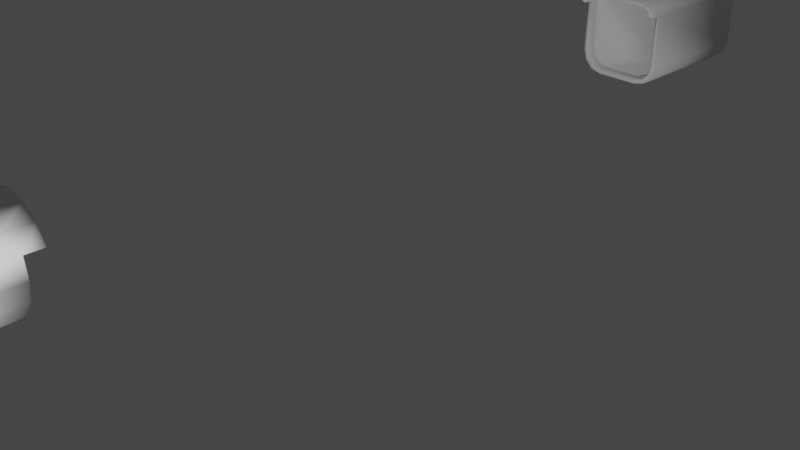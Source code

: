 # Source: CCTV.blend  (saved by Blender 3.5.10; exported with 4.5.12 LTS)
import bpy
from mathutils import Matrix  # noqa: F401  (used for matrix-valued properties, if any)

bpy.ops.wm.read_factory_settings(use_empty=True)
scene = bpy.context.scene
scene.name = 'Scene'

# ---- collections
col_collection = bpy.data.collections.new('Collection'); scene.collection.children.link(col_collection)

# ---- world
world_world = bpy.data.worlds.new('World'); scene.world = world_world
world_world.use_nodes = True; world_world.node_tree.nodes.clear()
_N = world_world.node_tree.nodes; _L = world_world.node_tree.links
n0 = _N.new('ShaderNodeOutputWorld'); n0.name = 'World Output'; n0.location = (300, 300)
n1 = _N.new('ShaderNodeBackground'); n1.name = 'Background'; n1.location = (10, 300)
n1.inputs[0].default_value = (0.05088, 0.05088, 0.05088, 1.0)
_L.new(n1.outputs[0], n0.inputs[0])
n0.is_active_output = True
world_world.color = (0.05088, 0.05088, 0.05088)
world_world.use_sun_shadow = False
world_world.sun_shadow_jitter_overblur = 0.0

# ---- cameras
cam_camera = bpy.data.cameras.new('Camera')
cam_camera.clip_end = 100.0
cam_camera.ortho_scale = 7.314

# ---- lights
light_light = bpy.data.lights.new('Light', 'POINT')
light_light.transmission_factor = 0.0
light_light.energy = 1381.0
light_light.shadow_soft_size = 0.1
light_light.shadow_maximum_resolution = 0.006
light_light.use_absolute_resolution = True

# ---- meshes
me_cylinder = bpy.data.meshes.new('Cylinder')
me_cylinder.from_pydata([(0.0, 0.8242, -1.0), (0.0, 1.0, 1.0), (0.3154, 0.7614, -1.0), (0.3827, 0.9239, 1.0), (0.5828, 0.5828, -1.0), (0.7071, 0.7071, 1.0), (0.7614, 0.3154, -1.0), (0.9239, 0.3827, 1.0), (0.8242, 0.0, -1.0), (1.0, 0.0, 1.0), (0.7614, -0.3154, -1.0), (0.9239, -0.3827, 1.0), (0.5828, -0.5828, -1.0), (0.7071, -0.7071, 1.0), (0.3154, -0.7614, -1.0), (0.3827, -0.9239, 1.0), (0.0, -0.8242, -1.0), (0.0, -1.0, 1.0), (-0.3154, -0.7614, -1.0), (-0.3827, -0.9239, 1.0), (-0.5828, -0.5828, -1.0), (-0.7071, -0.7071, 1.0), (-0.7614, -0.3154, -1.0), (-0.9239, -0.3827, 1.0), (-0.8242, 0.0, -1.0), (-1.0, 0.0, 1.0), (-0.7614, 0.3154, -1.0), (-0.9239, 0.3827, 1.0), (-0.5828, 0.5828, -1.0), (-0.7071, 0.7071, 1.0), (-0.3154, 0.7614, -1.0), (-0.3827, 0.9239, 1.0), (0.0, 1.0, -1.0), (0.3827, 0.9239, -1.0), (0.7071, 0.7071, -1.0), (0.9239, 0.3827, -1.0), (1.0, 0.0, -1.0), (0.9239, -0.3827, -1.0), (0.7071, -0.7071, -1.0), (0.3827, -0.9239, -1.0), (0.0, -1.0, -1.0), (-0.3827, -0.9239, -1.0), (-0.7071, -0.7071, -1.0), (-0.9239, -0.3827, -1.0), (-1.0, 0.0, -1.0), (-0.9239, 0.3827, -1.0), (-0.7071, 0.7071, -1.0), (-0.3827, 0.9239, -1.0), (6.101e-10, 0.6203, -2.903), (0.2374, 0.5731, -2.903), (0.4386, 0.4386, -2.903), (0.5731, 0.2374, -2.903), (0.6203, 0.0, -2.903), (0.5731, -0.2374, -2.903), (0.4386, -0.4386, -2.903), (0.2374, -0.5731, -2.903), (6.101e-10, -0.6203, -2.903), (-0.2374, -0.5731, -2.903), (-0.4386, -0.4386, -2.903), (-0.5731, -0.2374, -2.903), (-0.6203, 0.0, -2.903), (-0.5731, 0.2374, -2.903), (-0.4386, 0.4386, -2.903), (-0.2374, 0.5731, -2.903), (6.101e-10, 0.8242, -2.903), (0.3154, 0.7614, -2.903), (0.5828, 0.5828, -2.903), (0.7614, 0.3154, -2.903), (0.8242, 0.0, -2.903), (0.7614, -0.3154, -2.903), (0.5828, -0.5828, -2.903), (0.3154, -0.7614, -2.903), (6.101e-10, -0.8242, -2.903), (-0.3154, -0.7614, -2.903), (-0.5828, -0.5828, -2.903), (-0.7614, -0.3154, -2.903), (-0.8242, 0.0, -2.903), (-0.7614, 0.3154, -2.903), (-0.5828, 0.5828, -2.903), (-0.3154, 0.7614, -2.903), (-2.285e-08, 0.1477, -5.599), (0.05651, 0.1364, -5.599), (0.1044, 0.1044, -5.599), (0.1364, 0.05651, -5.599), (0.1477, 6.334e-09, -5.599), (0.1364, -0.05651, -5.599), (0.1044, -0.1044, -5.599), (0.05651, -0.1364, -5.599), (1.955e-08, -0.1477, -5.599), (-0.05651, -0.1364, -5.599), (-0.1044, -0.1044, -5.599), (-0.1364, -0.05651, -5.599), (-0.1477, -1.532e-08, -5.599), (-0.1364, 0.05651, -5.599), (-0.1044, 0.1044, -5.599), (-0.05651, 0.1364, -5.599), (-8.588e-09, 0.4575, -5.599), (0.1751, 0.4226, -5.599), (0.3235, 0.3235, -5.599), (0.4226, 0.1751, -5.599), (0.4575, -2.185e-09, -5.599), (0.4226, -0.1751, -5.599), (0.3235, -0.3235, -5.599), (0.1751, -0.4226, -5.599), (-8.588e-09, -0.4575, -5.599), (-0.1751, -0.4226, -5.599), (-0.3235, -0.3235, -5.599), (-0.4226, -0.1751, -5.599), (-0.4575, -2.185e-09, -5.599), (-0.4226, 0.1751, -5.599), (-0.3235, 0.3235, -5.599), (-0.1751, 0.4226, -5.599), (0.1044, -0.003109, -8.137), (0.05651, -0.02615, -8.292), (-0.05651, -0.02615, -8.292), (-0.1044, 0.02565, -8.137), (2.898e-09, 0.2036, -7.219), (0.05651, 0.1993, -7.292), (0.1044, 0.187, -7.499), (0.1364, 0.1687, -7.809), (0.1477, 0.1471, -8.174), (0.1364, 0.1255, -8.539), (0.1044, 0.1071, -8.849), (0.05651, 0.09489, -9.056), (4.53e-08, 0.09059, -9.129), (-0.05651, 0.09489, -9.056), (-0.1044, 0.1071, -8.849), (-0.1364, 0.1255, -8.539), (-0.1477, 0.1471, -8.174), (-0.1364, 0.1687, -7.809), (-0.1044, 0.187, -7.499), (-0.05651, 0.1993, -7.292), (-4.601e-09, 0.4614, -8.001), (0.05651, 0.4598, -8.079), (0.1044, 0.4553, -8.301), (0.1364, 0.4485, -8.633), (0.1044, 0.4259, -9.748), (0.05651, 0.4213, -9.969), (3.78e-08, 0.4198, -10.05), (-0.05651, 0.4213, -9.969), (-0.1044, 0.4259, -9.748), (-0.1364, 0.4485, -8.633), (-0.1044, 0.4553, -8.301), (-0.05651, 0.4598, -8.079), (-1.897e-08, 0.7948, -8.347), (0.05651, 0.795, -8.426), (0.1044, 0.7956, -8.65), (0.1044, 0.7991, -10.11), (0.05651, 0.7997, -10.33), (2.343e-08, 0.7999, -10.41), (-0.05651, 0.7997, -10.33), (-0.1044, 0.7991, -10.11), (-0.1044, 0.7956, -8.65), (-0.05651, 0.795, -8.426), (-9.703e-09, 1.068, -8.314), (0.05651, 1.068, -8.393), (0.1044, 1.069, -8.617), (0.1044, 1.073, -10.08), (0.05651, 1.073, -10.3), (3.27e-08, 1.073, -10.38), (-0.05651, 1.073, -10.3), (-0.1044, 1.073, -10.08), (-0.1044, 1.069, -8.617), (-0.05651, 1.068, -8.393), (0.4767, 2.38, -7.888), (0.516, 2.38, -9.27), (0.4767, 2.38, -10.65), (0.3649, 2.38, -11.82), (0.1975, 2.38, -12.61), (2.055e-09, 2.38, -12.88), (-0.1975, 2.38, -12.61), (-0.3649, 2.38, -11.82), (-0.4767, 2.38, -10.65), (-0.516, 2.38, -9.27), (-0.4767, 2.38, -7.888), (-0.3649, 2.38, -6.717), (0.5719, 2.38, -7.613), (0.619, 2.38, -9.27), (0.5719, 2.38, -10.93), (0.4377, 2.38, -12.33), (0.2369, 2.38, -13.27), (2.055e-09, 2.38, -13.6), (-0.2369, 2.38, -13.27), (-0.4377, 2.38, -12.33), (-0.5719, 2.38, -10.93), (-0.619, 2.38, -9.27), (-0.5719, 2.38, -7.613), (-0.4377, 2.38, -6.207), (2.055e-09, 1.997, -7.056), (0.03952, 1.997, -7.093), (0.1975, 1.997, -7.585), (0.3079, 1.997, -8.356), (0.3468, 1.997, -9.27), (0.3079, 1.997, -10.18), (0.1975, 1.997, -10.96), (0.03952, 1.997, -11.45), (2.055e-09, 1.997, -11.48), (-0.03952, 1.997, -11.45), (-0.1975, 1.997, -10.96), (-0.3079, 1.997, -10.18), (-0.3468, 1.997, -9.27), (-0.3079, 1.997, -8.356), (-0.1975, 1.997, -7.585), (-0.03952, 1.997, -7.093), (2.055e-09, 2.599, -4.939), (0.2369, 2.599, -5.268), (0.4377, 2.599, -6.207), (0.5719, 2.599, -7.613), (-0.4377, 2.599, -6.207), (-0.2369, 2.599, -5.268), (2.055e-09, 2.599, -5.66), (0.1975, 2.599, -5.934), (0.3649, 2.599, -6.717), (0.4767, 2.599, -7.888), (-0.3649, 2.599, -6.717), (-0.1975, 2.599, -5.934), (-2.559e-09, 0.2535, -7.818), (2.055e-09, 0.4517, -4.939), (0.2369, 0.4517, -5.268), (0.1467, 0.2535, -8.243), (0.4377, 0.4517, -6.207), (0.5719, 0.4517, -7.613), (0.2075, 0.2535, -9.27), (0.619, 0.4517, -9.27), (0.5719, 0.4517, -10.93), (0.4377, 0.4517, -12.33), (0.07941, 0.2535, -10.61), (0.2369, 0.4517, -13.27), (2.055e-09, 0.4517, -13.6), (-0.07941, 0.2535, -10.61), (-0.2369, 0.4517, -13.27), (-0.4377, 0.4517, -12.33), (-0.1917, 0.2535, -9.826), (-0.5719, 0.4517, -10.93), (-0.619, 0.4517, -9.27), (-0.1917, 0.2535, -8.715), (-0.5719, 0.4517, -7.613), (-0.4377, 0.4517, -6.207), (-0.2369, 0.4517, -5.268), (2.055e-09, 1.997, -5.66), (0.1975, 1.997, -5.934), (0.3649, 1.997, -6.717), (0.4767, 1.997, -7.888), (0.516, 1.997, -9.27), (0.4767, 1.997, -10.65), (0.3649, 1.997, -11.82), (0.1975, 1.997, -12.61), (2.055e-09, 1.997, -12.88), (-0.1975, 1.997, -12.61), (-0.3649, 1.997, -11.82), (-0.4767, 1.997, -10.65), (-0.516, 1.997, -9.27), (-0.4767, 1.997, -7.888), (-0.3649, 1.997, -6.717), (-0.1975, 1.997, -5.934), (2.055e-09, 2.071, -7.056), (0.03952, 2.071, -7.093), (0.1975, 2.071, -7.585), (0.3079, 2.071, -8.356), (0.3468, 2.071, -9.27), (0.3079, 2.071, -10.18), (0.1975, 2.071, -10.96), (0.03952, 2.071, -11.45), (2.055e-09, 2.071, -11.48), (-0.03952, 2.071, -11.45), (-0.1975, 2.071, -10.96), (-0.3079, 2.071, -10.18), (-0.3468, 2.071, -9.27), (-0.3079, 2.071, -8.356), (-0.1975, 2.071, -7.585), (-0.03952, 2.071, -7.093), (0.4377, 2.265, -6.207), (-0.2369, 2.238, -5.268), (-0.001178, -0.02438, -8.302)], [], [(32, 1, 3, 33), (33, 3, 5, 34), (34, 5, 7, 35), (35, 7, 9, 36), (36, 9, 11, 37), (37, 11, 13, 38), (38, 13, 15, 39), (39, 15, 17, 40), (40, 17, 19, 41), (41, 19, 21, 42), (42, 21, 23, 43), (43, 23, 25, 44), (44, 25, 27, 45), (45, 27, 29, 46), (3, 1, 31, 29, 27, 25, 23, 21, 19, 17, 15, 13, 11, 9, 7, 5), (46, 29, 31, 47), (47, 31, 1, 32), (28, 30, 79, 78), (24, 22, 43, 44), (73, 57, 56, 72), (56, 57, 105, 104), (14, 16, 72, 71), (0, 2, 65, 64), (30, 0, 64, 79), (16, 18, 73, 72), (2, 4, 66, 65), (18, 20, 74, 73), (4, 6, 67, 66), (20, 22, 75, 74), (6, 8, 68, 67), (22, 24, 76, 75), (8, 10, 69, 68), (24, 26, 77, 76), (10, 12, 70, 69), (26, 28, 78, 77), (12, 14, 71, 70), (56, 55, 71, 72), (92, 91, 90, 89, 105, 106, 107, 108), (80, 116, 131, 95), (49, 50, 98, 97), (57, 58, 106, 105), (50, 51, 99, 98), (58, 59, 107, 106), (51, 52, 100, 99), (59, 60, 108, 107), (52, 53, 101, 100), (60, 61, 109, 108), (53, 54, 102, 101), (61, 62, 110, 109), (54, 55, 103, 102), (62, 63, 111, 110), (55, 56, 104, 103), (48, 49, 97, 96), (63, 48, 96, 111), (89, 88, 87, 86, 85, 84, 83, 82, 81, 80, 95, 94, 93, 92, 108, 109, 110, 111, 96, 97, 98, 99, 100, 101, 102, 103, 104, 105), (94, 130, 129, 93), (93, 129, 128, 92), (85, 121, 120, 84), (92, 128, 127, 91), (82, 118, 117, 81), (90, 115, 114, 89), (161, 151, 140, 127, 128, 129, 141, 142, 152, 162), (83, 119, 118, 82), (81, 117, 116, 80), (95, 131, 130, 94), (124, 138, 137, 123), (84, 120, 119, 83), (125, 139, 138, 124), (91, 127, 126, 115, 90), (112, 113, 123, 122), (89, 114, 273, 88), (86, 112, 122, 121, 85), (114, 115, 126, 125), (126, 140, 139, 125), (117, 133, 132, 116), (131, 143, 142, 130), (130, 142, 141, 129), (119, 135, 134, 118), (122, 136, 121), (46, 28, 26, 24, 44, 45), (127, 140, 126), (122, 123, 137, 136), (116, 132, 143, 131), (150, 151, 161, 160), (118, 134, 133, 117), (156, 146, 134, 135, 119, 120, 121, 136, 147, 157), (136, 137, 148, 147), (142, 143, 153, 152), (137, 138, 149, 148), (132, 133, 145, 144), (143, 132, 144, 153), (138, 139, 150, 149), (133, 134, 146, 145), (139, 140, 151, 150), (87, 113, 112, 86), (154, 155, 156, 157, 158, 159, 160, 161, 162, 163), (88, 273, 113, 87), (147, 148, 158, 157), (152, 153, 163, 162), (148, 149, 159, 158), (144, 145, 155, 154), (153, 144, 154, 163), (149, 150, 160, 159), (145, 146, 156, 155), (210, 211, 240, 239), (179, 225, 227, 180), (184, 233, 234, 185), (212, 213, 164, 242, 241), (181, 228, 230, 182), (176, 221, 223, 177), (230, 228, 227, 226, 229), (218, 220, 271, 206, 205), (180, 227, 228, 181), (177, 223, 224, 178), (210, 239, 254, 215), (176, 164, 213, 207), (209, 272, 238, 217, 204), (206, 271, 176, 207), (183, 231, 233, 184), (204, 217, 218, 205), (182, 230, 231, 183), (167, 179, 180, 168), (199, 200, 267, 266), (170, 171, 249, 248), (211, 212, 241, 240), (171, 172, 250, 249), (164, 165, 243, 242), (172, 173, 251, 250), (165, 166, 244, 243), (173, 174, 252, 251), (166, 167, 245, 244), (174, 175, 253, 252), (167, 168, 246, 245), (168, 169, 247, 246), (178, 224, 225, 179), (169, 170, 248, 247), (185, 234, 236, 186), (175, 187, 208, 214), (186, 236, 237, 187), (210, 215, 209, 204), (187, 237, 238, 272), (223, 221, 220, 219, 222), (236, 234, 233, 232, 235), (233, 231, 230, 229, 232), (220, 218, 217, 216, 219), (225, 224, 223, 222, 226, 227), (217, 238, 237, 236, 235, 216), (216, 235, 232, 229, 226, 222, 219), (175, 214, 215, 254, 253), (239, 240, 241, 242, 243, 244, 245, 246, 247, 248, 249, 250, 251, 252, 253, 254), (255, 256, 257, 258, 259, 260, 261, 262, 263, 264, 265, 266, 267, 268, 269, 270), (192, 193, 260, 259), (200, 201, 268, 267), (193, 194, 261, 260), (201, 202, 269, 268), (194, 195, 262, 261), (202, 203, 270, 269), (195, 196, 263, 262), (188, 189, 256, 255), (203, 188, 255, 270), (196, 197, 264, 263), (189, 190, 257, 256), (197, 198, 265, 264), (190, 191, 258, 257), (198, 199, 266, 265), (191, 192, 259, 258), (177, 165, 164, 176), (178, 166, 165, 177), (179, 167, 166, 178), (168, 180, 181, 169), (169, 181, 182, 170), (170, 182, 183, 171), (171, 183, 184, 172), (172, 184, 185, 173), (173, 185, 186, 174), (174, 186, 187, 175), (212, 206, 207, 213), (211, 205, 206, 212), (204, 205, 211, 210), (209, 215, 214, 208), (176, 271, 220, 221), (272, 209, 208, 187), (20, 42, 43, 22), (47, 30, 28, 46), (32, 0, 30, 47), (33, 2, 0, 32), (4, 2, 33, 34), (6, 4, 34, 35), (8, 6, 35, 36), (10, 8, 36, 37), (12, 10, 37, 38), (14, 12, 38, 39), (16, 14, 39, 40), (18, 16, 40, 41), (20, 18, 41, 42), (54, 70, 71, 55), (53, 69, 70, 54), (52, 68, 69, 53), (51, 67, 68, 52), (50, 66, 67, 51), (49, 65, 66, 50), (48, 64, 65, 49), (63, 79, 64, 48), (62, 78, 79, 63), (61, 77, 78, 62), (60, 76, 77, 61), (58, 57, 73, 74), (60, 59, 75, 76), (59, 58, 74, 75), (113, 273, 124, 123), (273, 114, 125, 124)])
me_cylinder.polygons.foreach_set('use_smooth', [True] * 211)
_uv = me_cylinder.uv_layers.new(name='UVMap')
_uv.uv.foreach_set('vector', [1.0, 0.5, 1.0, 1.0, 0.9375, 1.0, 0.9375, 0.5, 0.9375, 0.5, 0.9375, 1.0, 0.875, 1.0, 0.875, 0.5, 0.875, 0.5, 0.875, 1.0, 0.8125, 1.0, 0.8125, 0.5, 0.8125, 0.5, 0.8125, 1.0, 0.75, 1.0, 0.75, 0.5, 0.75, 0.5, 0.75, 1.0, 0.6875, 1.0, 0.6875, 0.5, 0.6875, 0.5, 0.6875, 1.0, 0.625, 1.0, 0.625, 0.5, 0.625, 0.5, 0.625, 1.0, 0.5625, 1.0, 0.5625, 0.5, 0.5625, 0.5, 0.5625, 1.0, 0.5, 1.0, 0.5, 0.5, 0.5, 0.5, 0.5, 1.0, 0.4375, 1.0, 0.4375, 0.5, 0.4375, 0.5, 0.4375, 1.0, 0.375, 1.0, 0.375, 0.5, 0.375, 0.5, 0.375, 1.0, 0.3125, 1.0, 0.3125, 0.5, 0.3125, 0.5, 0.3125, 1.0, 0.25, 1.0, 0.25, 0.5, 0.25, 0.5, 0.25, 1.0, 0.1875, 1.0, 0.1875, 0.5, 0.1875, 0.5, 0.1875, 1.0, 0.125, 1.0, 0.125, 0.5, 0.3418, 0.4717, 0.25, 0.49, 0.1582, 0.4717, 0.08029, 0.4197, 0.02827, 0.3418, 0.01, 0.25, 0.02827, 0.1582, 0.08029, 0.08029, 0.1582, 0.02827, 0.25, 0.01, 0.3418, 0.02827, 0.4197, 0.08029, 0.4717, 0.1582, 0.49, 0.25, 0.4717, 0.3418, 0.4197, 0.4197, 0.125, 0.5, 0.125, 1.0, 0.0625, 1.0, 0.0625, 0.5, 0.0625, 0.5, 0.0625, 1.0, 0.0, 1.0, 0.0, 0.5, 0.6101, 0.3899, 0.6743, 0.4327, 0.6743, 0.4327, 0.6101, 0.3899, 0.5522, 0.25, 0.5673, 0.1743, 0.5283, 0.1582, 0.51, 0.25, 0.6743, 0.06725, 0.693, 0.1125, 0.75, 0.1011, 0.75, 0.0522, 0.75, 0.1011, 0.693, 0.1125, 0.693, 0.1125, 0.75, 0.1011, 0.8257, 0.06725, 0.75, 0.0522, 0.75, 0.0522, 0.8257, 0.06725, 0.75, 0.4478, 0.8257, 0.4327, 0.8257, 0.4327, 0.75, 0.4478, 0.6743, 0.4327, 0.75, 0.4478, 0.75, 0.4478, 0.6743, 0.4327, 0.75, 0.0522, 0.6743, 0.06725, 0.6743, 0.06725, 0.75, 0.0522, 0.8257, 0.4327, 0.8899, 0.3899, 0.8899, 0.3899, 0.8257, 0.4327, 0.6743, 0.06725, 0.6101, 0.1101, 0.6101, 0.1101, 0.6743, 0.06725, 0.8899, 0.3899, 0.9327, 0.3257, 0.9327, 0.3257, 0.8899, 0.3899, 0.6101, 0.1101, 0.5673, 0.1743, 0.5673, 0.1743, 0.6101, 0.1101, 0.9327, 0.3257, 0.9478, 0.25, 0.9478, 0.25, 0.9327, 0.3257, 0.5673, 0.1743, 0.5522, 0.25, 0.5522, 0.25, 0.5673, 0.1743, 0.9478, 0.25, 0.9327, 0.1743, 0.9327, 0.1743, 0.9478, 0.25, 0.5522, 0.25, 0.5673, 0.3257, 0.5673, 0.3257, 0.5522, 0.25, 0.9327, 0.1743, 0.8899, 0.1101, 0.8899, 0.1101, 0.9327, 0.1743, 0.5673, 0.3257, 0.6101, 0.3899, 0.6101, 0.3899, 0.5673, 0.3257, 0.8899, 0.1101, 0.8257, 0.06725, 0.8257, 0.06725, 0.8899, 0.1101, 0.75, 0.1011, 0.807, 0.1125, 0.8257, 0.06725, 0.75, 0.0522, 0.6675, 0.25, 0.6738, 0.2184, 0.6917, 0.1917, 0.7184, 0.1738, 0.693, 0.1125, 0.6447, 0.1447, 0.6125, 0.193, 0.6011, 0.25, 0.75, 0.3325, 0.75, 0.3325, 0.7184, 0.3262, 0.7184, 0.3262, 0.807, 0.3875, 0.8553, 0.3553, 0.8553, 0.3553, 0.807, 0.3875, 0.693, 0.1125, 0.6447, 0.1447, 0.6447, 0.1447, 0.693, 0.1125, 0.8553, 0.3553, 0.8875, 0.307, 0.8875, 0.307, 0.8553, 0.3553, 0.6447, 0.1447, 0.6125, 0.193, 0.6125, 0.193, 0.6447, 0.1447, 0.8875, 0.307, 0.8989, 0.25, 0.8989, 0.25, 0.8875, 0.307, 0.6125, 0.193, 0.6011, 0.25, 0.6011, 0.25, 0.6125, 0.193, 0.8989, 0.25, 0.8875, 0.193, 0.8875, 0.193, 0.8989, 0.25, 0.6011, 0.25, 0.6125, 0.307, 0.6125, 0.307, 0.6011, 0.25, 0.8875, 0.193, 0.8553, 0.1447, 0.8553, 0.1447, 0.8875, 0.193, 0.6125, 0.307, 0.6447, 0.3553, 0.6447, 0.3553, 0.6125, 0.307, 0.8553, 0.1447, 0.807, 0.1125, 0.807, 0.1125, 0.8553, 0.1447, 0.6447, 0.3553, 0.693, 0.3875, 0.693, 0.3875, 0.6447, 0.3553, 0.807, 0.1125, 0.75, 0.1011, 0.75, 0.1011, 0.807, 0.1125, 0.75, 0.3989, 0.807, 0.3875, 0.807, 0.3875, 0.75, 0.3989, 0.693, 0.3875, 0.75, 0.3989, 0.75, 0.3989, 0.693, 0.3875, 0.7184, 0.1738, 0.75, 0.1675, 0.7816, 0.1738, 0.8083, 0.1917, 0.8262, 0.2184, 0.8325, 0.25, 0.8262, 0.2816, 0.8083, 0.3083, 0.7816, 0.3262, 0.75, 0.3325, 0.7184, 0.3262, 0.6917, 0.3083, 0.6738, 0.2816, 0.6675, 0.25, 0.6011, 0.25, 0.6125, 0.307, 0.6447, 0.3553, 0.693, 0.3875, 0.75, 0.3989, 0.807, 0.3875, 0.8553, 0.3553, 0.8875, 0.307, 0.8989, 0.25, 0.8875, 0.193, 0.8553, 0.1447, 0.807, 0.1125, 0.75, 0.1011, 0.693, 0.1125, 0.6917, 0.3083, 0.6917, 0.3083, 0.6738, 0.2816, 0.6738, 0.2816, 0.6738, 0.2816, 0.6738, 0.2816, 0.6675, 0.25, 0.6675, 0.25, 0.8262, 0.2184, 0.8262, 0.2184, 0.8325, 0.25, 0.8325, 0.25, 0.6675, 0.25, 0.6675, 0.25, 0.6738, 0.2184, 0.6738, 0.2184, 0.8083, 0.3083, 0.8083, 0.3083, 0.7816, 0.3262, 0.7816, 0.3262, 0.6917, 0.1917, 0.6917, 0.1917, 0.7184, 0.1738, 0.7184, 0.1738, 0.6917, 0.1917, 0.6917, 0.1917, 0.6917, 0.1917, 0.6738, 0.2184, 0.6675, 0.25, 0.6738, 0.2816, 0.6738, 0.2816, 0.6917, 0.3083, 0.6917, 0.3083, 0.6917, 0.3083, 0.8262, 0.2816, 0.8262, 0.2816, 0.8083, 0.3083, 0.8083, 0.3083, 0.7816, 0.3262, 0.7816, 0.3262, 0.75, 0.3325, 0.75, 0.3325, 0.7184, 0.3262, 0.7184, 0.3262, 0.6917, 0.3083, 0.6917, 0.3083, 0.75, 0.1675, 0.75, 0.1675, 0.7816, 0.1738, 0.7816, 0.1738, 0.8325, 0.25, 0.8325, 0.25, 0.8262, 0.2816, 0.8262, 0.2816, 0.7184, 0.1738, 0.7184, 0.1738, 0.75, 0.1675, 0.75, 0.1675, 0.6738, 0.2184, 0.6738, 0.2184, 0.6917, 0.1917, 0.6917, 0.1917, 0.6917, 0.1917, 0.8083, 0.1917, 0.7816, 0.1738, 0.7816, 0.1738, 0.8083, 0.1917, 0.7184, 0.1738, 0.7184, 0.1738, 0.75, 0.1675, 0.75, 0.1675, 0.8083, 0.1917, 0.8083, 0.1917, 0.8083, 0.1917, 0.8262, 0.2184, 0.8262, 0.2184, 0.7184, 0.1738, 0.6917, 0.1917, 0.6917, 0.1917, 0.7184, 0.1738, 0.6917, 0.1917, 0.6917, 0.1917, 0.7184, 0.1738, 0.7184, 0.1738, 0.7816, 0.3262, 0.7816, 0.3262, 0.75, 0.3325, 0.75, 0.3325, 0.7184, 0.3262, 0.7184, 0.3262, 0.6917, 0.3083, 0.6917, 0.3083, 0.6917, 0.3083, 0.6917, 0.3083, 0.6738, 0.2816, 0.6738, 0.2816, 0.8262, 0.2816, 0.8262, 0.2816, 0.8083, 0.3083, 0.8083, 0.3083, 0.8083, 0.1917, 0.8083, 0.1917, 0.8262, 0.2184, 0.5803, 0.4197, 0.6101, 0.3899, 0.5673, 0.3257, 0.5522, 0.25, 0.51, 0.25, 0.5283, 0.3418, 0.6738, 0.2184, 0.6917, 0.1917, 0.6917, 0.1917, 0.8083, 0.1917, 0.7816, 0.1738, 0.7816, 0.1738, 0.8083, 0.1917, 0.75, 0.3325, 0.75, 0.3325, 0.7184, 0.3262, 0.7184, 0.3262, 0.7184, 0.1738, 0.6917, 0.1917, 0.6917, 0.1917, 0.7184, 0.1738, 0.8083, 0.3083, 0.8083, 0.3083, 0.7816, 0.3262, 0.7816, 0.3262, 0.8083, 0.3083, 0.8083, 0.3083, 0.8083, 0.3083, 0.8262, 0.2816, 0.8262, 0.2816, 0.8325, 0.25, 0.8262, 0.2184, 0.8083, 0.1917, 0.8083, 0.1917, 0.8083, 0.1917, 0.8083, 0.1917, 0.7816, 0.1738, 0.7816, 0.1738, 0.8083, 0.1917, 0.6917, 0.3083, 0.7184, 0.3262, 0.7184, 0.3262, 0.6917, 0.3083, 0.7816, 0.1738, 0.75, 0.1675, 0.75, 0.1675, 0.7816, 0.1738, 0.75, 0.3325, 0.7816, 0.3262, 0.7816, 0.3262, 0.75, 0.3325, 0.7184, 0.3262, 0.75, 0.3325, 0.75, 0.3325, 0.7184, 0.3262, 0.75, 0.1675, 0.7184, 0.1738, 0.7184, 0.1738, 0.75, 0.1675, 0.7816, 0.3262, 0.8083, 0.3083, 0.8083, 0.3083, 0.7816, 0.3262, 0.7184, 0.1738, 0.6917, 0.1917, 0.6917, 0.1917, 0.7184, 0.1738, 0.7816, 0.1738, 0.7816, 0.1738, 0.8083, 0.1917, 0.8083, 0.1917, 0.75, 0.3325, 0.7816, 0.3262, 0.8083, 0.3083, 0.8083, 0.1917, 0.7816, 0.1738, 0.75, 0.1675, 0.7184, 0.1738, 0.6917, 0.1917, 0.6917, 0.3083, 0.7184, 0.3262, 0.75, 0.1675, 0.75, 0.1675, 0.7816, 0.1738, 0.7816, 0.1738, 0.8083, 0.1917, 0.7816, 0.1738, 0.7816, 0.1738, 0.8083, 0.1917, 0.6917, 0.3083, 0.7184, 0.3262, 0.7184, 0.3262, 0.6917, 0.3083, 0.7816, 0.1738, 0.75, 0.1675, 0.75, 0.1675, 0.7816, 0.1738, 0.75, 0.3325, 0.7816, 0.3262, 0.7816, 0.3262, 0.75, 0.3325, 0.7184, 0.3262, 0.75, 0.3325, 0.75, 0.3325, 0.7184, 0.3262, 0.75, 0.1675, 0.7184, 0.1738, 0.7184, 0.1738, 0.75, 0.1675, 0.7816, 0.3262, 0.8083, 0.3083, 0.8083, 0.3083, 0.7816, 0.3262, 0.75, 0.4501, 0.8266, 0.4348, 0.8266, 0.4348, 0.75, 0.4501, 0.625, 0.5, 0.625, 0.9913, 0.5625, 0.9913, 0.5625, 0.5, 0.3125, 0.5, 0.3125, 0.9913, 0.25, 0.9913, 0.25, 0.5, 0.8915, 0.3915, 0.9348, 0.3266, 0.9348, 0.3266, 0.9348, 0.3266, 0.8915, 0.3915, 0.5, 0.5, 0.5, 0.9913, 0.4375, 0.9913, 0.4375, 0.5, 0.8125, 0.5, 0.8125, 0.9913, 0.75, 0.9913, 0.75, 0.5, 0.1582, 0.02827, 0.25, 0.01, 0.3418, 0.02827, 0.3386, 0.0361, 0.1614, 0.0361, 0.9375, 0.9913, 0.875, 0.9913, 0.875, 0.5764, 0.875, 0.5, 0.9375, 0.5, 0.5625, 0.5, 0.5625, 0.9913, 0.5, 0.9913, 0.5, 0.5, 0.75, 0.5, 0.75, 0.9913, 0.6875, 0.9913, 0.6875, 0.5, 0.75, 0.4501, 0.75, 0.4501, 0.6734, 0.4348, 0.6734, 0.4348, 0.9717, 0.3418, 0.9348, 0.3266, 0.9348, 0.3266, 0.9717, 0.3418, 0.0625, 0.5, 0.0625, 0.5827, 0.0625, 0.9913, 0.0, 0.9913, 0.0, 0.5, 0.875, 0.5, 0.875, 0.5764, 0.8125, 0.5, 0.8125, 0.5, 0.375, 0.5, 0.375, 0.9913, 0.3125, 0.9913, 0.3125, 0.5, 1.0, 0.5, 1.0, 0.9913, 0.9375, 0.9913, 0.9375, 0.5, 0.4375, 0.5, 0.4375, 0.9913, 0.375, 0.9913, 0.375, 0.5, 0.8915, 0.1085, 0.9197, 0.08029, 0.8418, 0.02827, 0.8266, 0.06517, 0.6306, 0.174, 0.6155, 0.25, 0.6155, 0.25, 0.6306, 0.174, 0.6734, 0.06517, 0.6085, 0.1085, 0.6085, 0.1085, 0.6734, 0.06517, 0.8266, 0.4348, 0.8915, 0.3915, 0.8915, 0.3915, 0.8266, 0.4348, 0.6085, 0.1085, 0.5652, 0.1734, 0.5652, 0.1734, 0.6085, 0.1085, 0.9348, 0.3266, 0.9501, 0.25, 0.9501, 0.25, 0.9348, 0.3266, 0.5652, 0.1734, 0.5499, 0.25, 0.5499, 0.25, 0.5652, 0.1734, 0.9501, 0.25, 0.9348, 0.1734, 0.9348, 0.1734, 0.9501, 0.25, 0.5499, 0.25, 0.5652, 0.3266, 0.5652, 0.3266, 0.5499, 0.25, 0.9348, 0.1734, 0.8915, 0.1085, 0.8915, 0.1085, 0.9348, 0.1734, 0.5652, 0.3266, 0.6085, 0.3915, 0.6085, 0.3915, 0.5652, 0.3266, 0.8915, 0.1085, 0.8266, 0.06517, 0.8266, 0.06517, 0.8915, 0.1085, 0.8266, 0.06517, 0.75, 0.04994, 0.75, 0.04994, 0.8266, 0.06517, 0.6875, 0.5, 0.6875, 0.9913, 0.625, 0.9913, 0.625, 0.5, 0.75, 0.04994, 0.6734, 0.06517, 0.6734, 0.06517, 0.75, 0.04994, 0.25, 0.5, 0.25, 0.9913, 0.1875, 0.9913, 0.1875, 0.5, 0.6085, 0.3915, 0.5803, 0.4197, 0.5803, 0.4197, 0.6085, 0.3915, 0.1875, 0.5, 0.1875, 0.9913, 0.125, 0.9913, 0.125, 0.5, 0.75, 0.4501, 0.6734, 0.4348, 0.6582, 0.4717, 0.75, 0.49, 0.125, 0.5, 0.125, 0.9913, 0.0625, 0.9913, 0.0625, 0.5827, 0.49, 0.25, 0.4717, 0.3418, 0.4197, 0.4197, 0.4137, 0.4137, 0.4815, 0.25, 0.02827, 0.3418, 0.01, 0.25, 0.02827, 0.1582, 0.0361, 0.1614, 0.0361, 0.3386, 0.02827, 0.1582, 0.08029, 0.08029, 0.1582, 0.02827, 0.1614, 0.0361, 0.0361, 0.1614, 0.4197, 0.4197, 0.3418, 0.4717, 0.25, 0.49, 0.25, 0.4815, 0.4137, 0.4137, 0.4197, 0.08029, 0.4717, 0.1582, 0.49, 0.25, 0.4815, 0.25, 0.3386, 0.0361, 0.3418, 0.02827, 0.25, 0.49, 0.1582, 0.4717, 0.08029, 0.4197, 0.02827, 0.3418, 0.0361, 0.3386, 0.25, 0.4815, 0.25, 0.4815, 0.0361, 0.3386, 0.0361, 0.1614, 0.1614, 0.0361, 0.3386, 0.0361, 0.4815, 0.25, 0.4137, 0.4137, 0.6085, 0.3915, 0.6085, 0.3915, 0.6734, 0.4348, 0.6734, 0.4348, 0.6085, 0.3915, 0.75, 0.4501, 0.8266, 0.4348, 0.8915, 0.3915, 0.9348, 0.3266, 0.9501, 0.25, 0.9348, 0.1734, 0.8915, 0.1085, 0.8266, 0.06517, 0.75, 0.04994, 0.6734, 0.06517, 0.6085, 0.1085, 0.5652, 0.1734, 0.5499, 0.25, 0.5652, 0.3266, 0.6085, 0.3915, 0.6734, 0.4348, 0.75, 0.434, 0.7653, 0.431, 0.8266, 0.39, 0.8694, 0.326, 0.8845, 0.25, 0.8694, 0.174, 0.8266, 0.11, 0.7653, 0.06905, 0.75, 0.066, 0.7347, 0.06905, 0.6734, 0.11, 0.6306, 0.174, 0.6155, 0.25, 0.6306, 0.326, 0.6734, 0.39, 0.7347, 0.431, 0.8845, 0.25, 0.8694, 0.174, 0.8694, 0.174, 0.8845, 0.25, 0.6155, 0.25, 0.6306, 0.326, 0.6306, 0.326, 0.6155, 0.25, 0.8694, 0.174, 0.8266, 0.11, 0.8266, 0.11, 0.8694, 0.174, 0.6306, 0.326, 0.6734, 0.39, 0.6734, 0.39, 0.6306, 0.326, 0.8266, 0.11, 0.7653, 0.06905, 0.7653, 0.06905, 0.8266, 0.11, 0.6734, 0.39, 0.7347, 0.431, 0.7347, 0.431, 0.6734, 0.39, 0.7653, 0.06905, 0.75, 0.066, 0.75, 0.066, 0.7653, 0.06905, 0.75, 0.434, 0.7653, 0.431, 0.7653, 0.431, 0.75, 0.434, 0.7347, 0.431, 0.75, 0.434, 0.75, 0.434, 0.7347, 0.431, 0.75, 0.066, 0.7347, 0.06905, 0.7347, 0.06905, 0.75, 0.066, 0.7653, 0.431, 0.8266, 0.39, 0.8266, 0.39, 0.7653, 0.431, 0.7347, 0.06905, 0.6734, 0.11, 0.6734, 0.11, 0.7347, 0.06905, 0.8266, 0.39, 0.8694, 0.326, 0.8694, 0.326, 0.8266, 0.39, 0.6734, 0.11, 0.6306, 0.174, 0.6306, 0.174, 0.6734, 0.11, 0.8694, 0.326, 0.8845, 0.25, 0.8845, 0.25, 0.8694, 0.326, 0.99, 0.25, 0.9501, 0.25, 0.9348, 0.3266, 0.9717, 0.3418, 0.9717, 0.1582, 0.9348, 0.1734, 0.9501, 0.25, 0.99, 0.25, 0.9197, 0.08029, 0.8915, 0.1085, 0.9348, 0.1734, 0.9717, 0.1582, 0.8266, 0.06517, 0.8418, 0.02827, 0.75, 0.01, 0.75, 0.04994, 0.75, 0.04994, 0.75, 0.01, 0.6582, 0.02827, 0.6734, 0.06517, 0.6734, 0.06517, 0.6582, 0.02827, 0.5803, 0.08029, 0.6085, 0.1085, 0.6085, 0.1085, 0.5803, 0.08029, 0.5283, 0.1582, 0.5652, 0.1734, 0.5652, 0.1734, 0.5283, 0.1582, 0.51, 0.25, 0.5499, 0.25, 0.5499, 0.25, 0.51, 0.25, 0.5283, 0.3418, 0.5652, 0.3266, 0.5652, 0.3266, 0.5283, 0.3418, 0.5803, 0.4197, 0.6085, 0.3915, 0.8915, 0.3915, 0.9197, 0.4197, 0.9717, 0.3418, 0.9348, 0.3266, 0.8266, 0.4348, 0.8418, 0.4717, 0.9197, 0.4197, 0.8915, 0.3915, 0.75, 0.49, 0.8418, 0.4717, 0.8266, 0.4348, 0.75, 0.4501, 0.6582, 0.4717, 0.6734, 0.4348, 0.6085, 0.3915, 0.5803, 0.4197, 0.8125, 0.5, 0.875, 0.5764, 0.875, 0.9913, 0.8125, 0.9913, 0.0625, 0.5827, 0.0625, 0.5, 0.125, 0.5, 0.125, 0.5, 0.6101, 0.1101, 0.5803, 0.08029, 0.5283, 0.1582, 0.5673, 0.1743, 0.6582, 0.4717, 0.6743, 0.4327, 0.6101, 0.3899, 0.5803, 0.4197, 0.75, 0.49, 0.75, 0.4478, 0.6743, 0.4327, 0.6582, 0.4717, 0.8418, 0.4717, 0.8257, 0.4327, 0.75, 0.4478, 0.75, 0.49, 0.8899, 0.3899, 0.8257, 0.4327, 0.8418, 0.4717, 0.9197, 0.4197, 0.9327, 0.3257, 0.8899, 0.3899, 0.9197, 0.4197, 0.9717, 0.3418, 0.9478, 0.25, 0.9327, 0.3257, 0.9717, 0.3418, 0.99, 0.25, 0.9327, 0.1743, 0.9478, 0.25, 0.99, 0.25, 0.9717, 0.1582, 0.8899, 0.1101, 0.9327, 0.1743, 0.9717, 0.1582, 0.9197, 0.08029, 0.8257, 0.06725, 0.8899, 0.1101, 0.9197, 0.08029, 0.8418, 0.02827, 0.75, 0.0522, 0.8257, 0.06725, 0.8418, 0.02827, 0.75, 0.01, 0.6743, 0.06725, 0.75, 0.0522, 0.75, 0.01, 0.6582, 0.02827, 0.6101, 0.1101, 0.6743, 0.06725, 0.6582, 0.02827, 0.5803, 0.08029, 0.8553, 0.1447, 0.8899, 0.1101, 0.8257, 0.06725, 0.807, 0.1125, 0.8875, 0.193, 0.9327, 0.1743, 0.8899, 0.1101, 0.8553, 0.1447, 0.8989, 0.25, 0.9478, 0.25, 0.9327, 0.1743, 0.8875, 0.193, 0.8875, 0.307, 0.9327, 0.3257, 0.9478, 0.25, 0.8989, 0.25, 0.8553, 0.3553, 0.8899, 0.3899, 0.9327, 0.3257, 0.8875, 0.307, 0.807, 0.3875, 0.8257, 0.4327, 0.8899, 0.3899, 0.8553, 0.3553, 0.75, 0.3989, 0.75, 0.4478, 0.8257, 0.4327, 0.807, 0.3875, 0.693, 0.3875, 0.6743, 0.4327, 0.75, 0.4478, 0.75, 0.3989, 0.6447, 0.3553, 0.6101, 0.3899, 0.6743, 0.4327, 0.693, 0.3875, 0.6125, 0.307, 0.5673, 0.3257, 0.6101, 0.3899, 0.6447, 0.3553, 0.6011, 0.25, 0.5522, 0.25, 0.5673, 0.3257, 0.6125, 0.307, 0.6447, 0.1447, 0.693, 0.1125, 0.6743, 0.06725, 0.6101, 0.1101, 0.6011, 0.25, 0.6125, 0.193, 0.5673, 0.1743, 0.5522, 0.25, 0.6125, 0.193, 0.6447, 0.1447, 0.6101, 0.1101, 0.5673, 0.1743, 0.7816, 0.1738, 0.75, 0.1675, 0.75, 0.1675, 0.7816, 0.1738, 0.75, 0.1675, 0.7184, 0.1738, 0.7184, 0.1738, 0.75, 0.1675])
me_cylinder.update()
me_cylinder_002 = bpy.data.meshes.new('Cylinder.002')
me_cylinder_002.from_pydata([(0.0, 1.718, 0.5911), (0.0, 1.934, 0.7701), (0.554, 1.488, 0.5911), (0.7071, 1.641, 0.7701), (0.7835, 0.9343, 0.5911), (1.0, 0.9343, 0.7701), (0.554, 0.3802, 0.5911), (0.7071, 0.2272, 0.7701), (0.0, 0.1507, 0.5911), (0.0, -0.06574, 0.7701), (-0.554, 0.3802, 0.5911), (-0.7071, 0.2272, 0.7701), (-0.7835, 0.9343, 0.5911), (-1.0, 0.9343, 0.7701), (-0.554, 1.488, 0.5911), (-0.7071, 1.641, 0.7701), (0.0, 1.934, 0.5911), (0.7071, 1.641, 0.5911), (1.0, 0.9343, 0.5911), (0.7071, 0.2272, 0.5911), (0.0, -0.06574, 0.5911), (-0.7071, 0.2272, 0.5911), (-1.0, 0.9343, 0.5911), (-0.7071, 1.641, 0.5911), (0.0, 1.501, 0.4911), (0.401, 1.335, 0.4911), (0.567, 0.9343, 0.4911), (0.401, 0.5333, 0.4911), (0.0, 0.3672, 0.4911), (-0.401, 0.5333, 0.4911), (-0.567, 0.9343, 0.4911), (-0.401, 1.335, 0.4911), (0.0, 1.718, 0.4911), (0.554, 1.488, 0.4911), (0.7835, 0.9343, 0.4911), (0.554, 0.3802, 0.4911), (0.0, 0.1507, 0.4911), (-0.554, 0.3802, 0.4911), (-0.7835, 0.9343, 0.4911), (-0.554, 1.488, 0.4911), (0.3244, 1.259, 0.1911), (0.4588, 0.9343, 0.1911), (0.3244, 0.6098, 0.1911), (0.0, 0.4755, 0.1911), (-0.3244, 0.6098, 0.1911), (-0.4588, 0.9343, 0.1911), (-0.3244, 1.259, 0.1911), (0.0, 1.501, 0.1911), (0.401, 1.335, 0.1911), (0.567, 0.9343, 0.1911), (0.401, 0.5333, 0.1911), (0.0, 0.3672, 0.1911), (-0.401, 0.5333, 0.1911), (-0.567, 0.9343, 0.1911), (-0.401, 1.335, 0.1911), (0.1174, 0.9537, -0.2522), (0.166, 0.845, -0.208), (0.1174, 0.7362, -0.1638), (0.0, 0.6912, -0.1455), (-0.1174, 0.7362, -0.1638), (-0.166, 0.845, -0.208), (-0.1174, 0.9537, -0.2522), (0.1179, 1.344, 0.1911), (-0.1179, 1.344, 0.1911), (0.0, 1.501, 0.1911), (0.04316, 1.362, 0.1911), (-0.04316, 1.362, 0.1911), (-0.09849, 0.9609, -0.2552), (0.09849, 0.9609, -0.2552), (-0.03605, 0.9748, -0.2608), (0.03605, 0.9748, -0.2608), (-0.4512, -1.197, -0.5128), (-0.2441, -1.197, -0.72), (-0.4228, -1.197, -0.6188), (-0.3501, -1.197, -0.6916), (-0.03731, 0.4205, -0.3597), (-0.06064, 0.4205, -0.3364), (-0.04988, 0.4205, -0.3564), (-0.05726, 0.4205, -0.349), (0.2441, -1.197, -0.72), (0.4512, -1.197, -0.5128), (0.3501, -1.197, -0.6916), (0.4228, -1.197, -0.6188), (0.06064, 0.4205, -0.3364), (0.03731, 0.4205, -0.3597), (0.05726, 0.4205, -0.349), (0.04988, 0.4205, -0.3564), (-0.4512, -1.197, 0.07228), (-0.06064, 0.4205, -0.2472), (-0.05195, 0.4205, -0.2385), (-0.05809, 0.4205, -0.241), (0.4512, -1.197, 0.07228), (0.05195, 0.4205, -0.2385), (0.06064, 0.4205, -0.2472), (0.05809, 0.4205, -0.241), (-0.2507, 0.3367, -0.7701), (-0.376, 0.3367, -0.7365), (-0.4678, 0.3367, -0.6448), (-0.5014, 0.3367, -0.5194), (0.2507, 0.3367, -0.7701), (0.376, 0.3367, -0.7365), (0.4678, 0.3367, -0.6448), (0.5014, 0.3367, -0.5194), (-0.351, 0.3367, 0.2327), (-0.4573, 0.3367, 0.1886), (-0.5014, 0.3367, 0.08225), (0.351, 0.3367, 0.2327), (0.4573, 0.3367, 0.1886), (0.5014, 0.3367, 0.08225), (-0.2507, -1.197, -0.7701), (-0.376, -1.197, -0.7365), (-0.4678, -1.197, -0.6448), (-0.5014, -1.197, -0.5194), (0.376, -1.197, -0.7365), (0.2507, -1.197, -0.7701), (0.4678, -1.197, -0.6448), (0.5014, -1.197, -0.5194), (-0.5014, -1.197, 0.08225), (0.5014, -1.197, 0.08225), (-0.2441, -1.109, -0.72), (-0.3501, -1.109, -0.6916), (-0.4228, -1.109, -0.6188), (-0.4512, -1.109, -0.5128), (0.3501, -1.109, -0.6916), (0.2441, -1.109, -0.72), (0.4228, -1.109, -0.6188), (0.4512, -1.109, -0.5128), (-0.419, -1.109, 0.1502), (-0.341, -1.109, 0.1825), (-0.4512, -1.109, 0.07228), (0.341, -1.109, 0.1825), (0.419, -1.109, 0.1502), (0.4512, -1.109, 0.07228), (-0.4573, -1.329, 0.1886), (-0.351, -1.329, 0.2327), (0.351, -1.329, 0.2327), (0.4573, -1.329, 0.1886), (-0.419, -1.329, 0.1502), (-0.341, -1.329, 0.1825), (0.341, -1.329, 0.1825), (0.419, -1.329, 0.1502), (-0.5014, -1.307, 0.08225), (-0.4916, -1.329, 0.1059), (-0.4985, -1.322, 0.08917), (-0.4415, -1.329, 0.09589), (-0.4512, -1.307, 0.07228), (-0.4484, -1.322, 0.07919), (0.4916, -1.329, 0.1059), (0.5014, -1.307, 0.08225), (0.4985, -1.322, 0.08917), (0.4512, -1.307, 0.07228), (0.4415, -1.329, 0.09589), (0.4484, -1.322, 0.07919), (-0.144, 0.5612, -0.4657), (-0.09599, 0.5612, -0.4786), (-0.1791, 0.5612, -0.4306), (-0.192, 0.5612, -0.3826), (0.09599, 0.5612, -0.4786), (0.144, 0.5612, -0.4657), (0.1791, 0.5612, -0.4306), (0.192, 0.5612, -0.3826), (-0.1344, 0.5612, -0.0946), (-0.1751, 0.5612, -0.1115), (-0.192, 0.5612, -0.1522), (0.1751, 0.5612, -0.1115), (0.1344, 0.5612, -0.0946), (0.192, 0.5612, -0.1522), (-0.04988, 0.5616, -0.3564), (-0.03731, 0.5616, -0.3597), (-0.05726, 0.5616, -0.349), (-0.06064, 0.5616, -0.3364), (0.03731, 0.5616, -0.3597), (0.04988, 0.5616, -0.3564), (0.05726, 0.5616, -0.349), (0.06064, 0.5616, -0.3364), (-0.05195, 0.5616, -0.2385), (-0.05809, 0.5616, -0.241), (-0.06064, 0.5616, -0.2472), (0.05809, 0.5616, -0.241), (0.05195, 0.5616, -0.2385), (0.06064, 0.5616, -0.2472), (-0.04988, 0.6454, -0.3527), (-0.03731, 0.6465, -0.3558), (-0.05726, 0.643, -0.3458), (-0.06064, 0.6389, -0.3341), (0.03731, 0.6465, -0.3558), (0.04988, 0.6454, -0.3527), (0.05726, 0.643, -0.3458), (0.06064, 0.6389, -0.3341), (-0.05195, 0.6073, -0.2431), (-0.05809, 0.6081, -0.2455), (-0.06064, 0.6101, -0.2512), (0.05809, 0.6081, -0.2455), (0.05195, 0.6073, -0.2431), (0.06064, 0.6101, -0.2512), (-0.04988, 0.8485, -0.2577), (-0.03731, 0.8503, -0.2603), (-0.05726, 0.8445, -0.2519), (-0.06064, 0.8377, -0.242), (0.03731, 0.8503, -0.2603), (0.04988, 0.8485, -0.2577), (0.05726, 0.8445, -0.2519), (0.06064, 0.8377, -0.242), (-0.05195, 0.7846, -0.1651), (-0.05809, 0.786, -0.1671), (-0.06064, 0.7893, -0.1719), (0.05809, 0.786, -0.1671), (0.05195, 0.7846, -0.1651), (0.06064, 0.7893, -0.1719), (-0.04988, 0.9028, -0.2086), (-0.03731, 0.9047, -0.2113), (-0.05726, 0.8988, -0.2028), (-0.06064, 0.892, -0.1929), (0.03731, 0.9047, -0.2113), (0.04988, 0.9028, -0.2086), (0.05726, 0.8988, -0.2028), (0.06064, 0.892, -0.1929), (-0.05195, 0.839, -0.116), (-0.05809, 0.8404, -0.118), (-0.06064, 0.8437, -0.1229), (0.05809, 0.8404, -0.118), (0.05195, 0.839, -0.116), (0.06064, 0.8437, -0.1229), (0.0, 0.5612, -0.4786), (0.0, -1.197, -0.7701), (0.0, 0.3367, -0.7701), (-3.736e-09, 0.4205, -0.3597), (-3.736e-09, 0.5616, -0.3597), (-3.736e-09, 0.6465, -0.3558), (-3.736e-09, 0.8503, -0.2603), (-3.736e-09, 0.9047, -0.2113), (-0.4683, -1.197, -0.6428), (-0.2441, -1.006, -0.72), (-0.3501, -1.006, -0.6916), (-0.4228, -1.006, -0.6188), (-0.4512, -1.006, -0.5128), (0.3501, -1.006, -0.6916), (0.2441, -1.006, -0.72), (0.4228, -1.006, -0.6188), (0.4512, -1.006, -0.5128), (-0.419, -1.006, 0.1502), (-0.341, -1.006, 0.1825), (-0.4512, -1.006, 0.07228), (0.341, -1.006, 0.1825), (0.419, -1.006, 0.1502), (0.4512, -1.006, 0.07228)], [(47, 64)], [(16, 1, 3, 17), (17, 3, 5, 18), (18, 5, 7, 19), (19, 7, 9, 20), (20, 9, 11, 21), (21, 11, 13, 22), (3, 1, 15, 13, 11, 9, 7, 5), (22, 13, 15, 23), (23, 15, 1, 16), (12, 14, 39, 38), (2, 0, 16, 17), (4, 2, 17, 18), (6, 4, 18, 19), (8, 6, 19, 20), (10, 8, 20, 21), (12, 10, 21, 22), (14, 12, 22, 23), (0, 14, 23, 16), (30, 31, 54, 53), (8, 10, 37, 36), (4, 6, 35, 34), (0, 2, 33, 32), (14, 0, 32, 39), (10, 12, 38, 37), (6, 8, 36, 35), (2, 4, 34, 33), (25, 24, 32, 33), (26, 25, 33, 34), (27, 26, 34, 35), (28, 27, 35, 36), (29, 28, 36, 37), (30, 29, 37, 38), (31, 30, 38, 39), (24, 31, 39, 32), (41, 42, 57, 56), (28, 29, 52, 51), (26, 27, 50, 49), (24, 25, 48, 47), (31, 24, 47, 54), (29, 30, 53, 52), (27, 28, 51, 50), (25, 26, 49, 48), (46, 63, 67, 61), (41, 40, 48, 49), (42, 41, 49, 50), (43, 42, 50, 51), (44, 43, 51, 52), (45, 44, 52, 53), (46, 45, 53, 54), (67, 69, 70, 68, 55, 56, 57, 58, 59, 60, 61), (44, 45, 60, 59), (42, 43, 58, 57), (40, 41, 56, 55), (45, 46, 61, 60), (43, 44, 59, 58), (67, 63, 66, 69), (69, 66, 65, 70), (70, 65, 62, 68), (62, 40, 55, 68), (47, 48, 40, 62, 65, 66, 63, 46, 54), (98, 105, 163, 156), (76, 88, 177, 170), (95, 109, 110, 96), (96, 110, 111, 97), (97, 111, 231, 112, 98), (73, 71, 112, 231), (99, 157, 158, 100), (100, 158, 159, 101), (101, 159, 160, 102), (225, 99, 114, 224), (103, 161, 162, 104), (104, 162, 163, 105), (102, 108, 118, 116), (130, 139, 138, 128), (106, 135, 136, 107), (165, 161, 103, 106), (164, 107, 108, 166), (165, 106, 107, 164), (160, 166, 108, 102), (130, 131, 140, 139), (223, 157, 99, 225), (115, 101, 102, 116), (113, 100, 101, 115), (114, 99, 100, 113), (155, 97, 98, 156), (153, 96, 97, 155), (154, 95, 96, 153), (112, 117, 105, 98), (103, 134, 135, 106), (127, 137, 144, 146, 145, 87, 129), (107, 136, 147, 149, 148, 118, 108), (117, 141, 143, 142, 133, 104, 105), (125, 126, 239, 238), (80, 116, 118, 91), (80, 91, 132, 126), (72, 79, 124, 119), (74, 72, 119, 120), (128, 138, 137, 127), (73, 74, 120, 121), (87, 71, 122, 129), (71, 73, 121, 122), (79, 81, 123, 124), (104, 133, 134, 103), (81, 82, 125, 123), (139, 135, 134, 138), (117, 87, 145, 141), (91, 150, 152, 151, 140, 131, 132), (141, 145, 146, 143), (143, 146, 144, 142), (150, 148, 149, 152), (152, 149, 147, 151), (91, 118, 148, 150), (174, 173, 187, 188), (78, 76, 170, 169), (92, 94, 178, 179), (86, 84, 171, 172), (94, 93, 180, 178), (85, 86, 172, 173), (89, 92, 179, 175), (83, 85, 173, 174), (93, 83, 174, 180), (226, 75, 168, 227), (90, 89, 175, 176), (75, 77, 167, 168), (88, 90, 176, 177), (77, 78, 169, 167), (190, 189, 203, 204), (180, 174, 188, 194), (227, 168, 182, 228), (176, 175, 189, 190), (168, 167, 181, 182), (177, 176, 190, 191), (167, 169, 183, 181), (170, 177, 191, 184), (169, 170, 184, 183), (179, 178, 192, 193), (172, 171, 185, 186), (178, 180, 194, 192), (173, 172, 186, 187), (175, 179, 193, 189), (204, 203, 217, 218), (182, 181, 195, 196), (191, 190, 204, 205), (181, 183, 197, 195), (184, 191, 205, 198), (183, 184, 198, 197), (193, 192, 206, 207), (186, 185, 199, 200), (192, 194, 208, 206), (187, 186, 200, 201), (189, 193, 207, 203), (188, 187, 201, 202), (194, 188, 202, 208), (228, 182, 196, 229), (210, 209, 211, 212, 219, 218, 217, 221, 220, 222, 216, 215, 214, 213, 230), (196, 195, 209, 210), (205, 204, 218, 219), (195, 197, 211, 209), (198, 205, 219, 212), (197, 198, 212, 211), (207, 206, 220, 221), (200, 199, 213, 214), (206, 208, 222, 220), (201, 200, 214, 215), (203, 207, 221, 217), (202, 201, 215, 216), (208, 202, 216, 222), (229, 196, 210, 230), (199, 229, 230, 213), (185, 228, 229, 199), (171, 227, 228, 185), (84, 226, 227, 171), (154, 223, 225, 95), (95, 225, 224, 109), (153, 155, 156, 163, 162, 161, 165, 164, 166, 160, 159, 158, 157, 223, 154), (112, 71, 87, 117), (231, 111, 110, 74, 73), (74, 110, 109, 72), (79, 114, 113, 81), (81, 113, 115, 82), (136, 140, 151, 147), (135, 139, 140, 136), (138, 134, 133, 137), (137, 133, 142, 144), (82, 115, 116, 80), (237, 236, 238, 239, 245, 244, 243, 241, 240, 242, 235, 234, 233, 232), (126, 132, 245, 239), (119, 124, 237, 232), (128, 127, 240, 241), (120, 119, 232, 233), (127, 129, 242, 240), (121, 120, 233, 234), (129, 122, 235, 242), (122, 121, 234, 235), (131, 130, 243, 244), (124, 123, 236, 237), (132, 131, 244, 245), (123, 125, 238, 236), (130, 128, 241, 243), (72, 109, 224, 114, 79), (125, 82, 80, 126)])
me_cylinder_002.polygons.foreach_set('use_smooth', [True] * 201)
_uv = me_cylinder_002.uv_layers.new(name='UVMap')
_uv.uv.foreach_set('vector', [1.0, 0.5, 1.0, 1.0, 0.875, 1.0, 0.875, 0.5, 0.875, 0.5, 0.875, 1.0, 0.75, 1.0, 0.75, 0.5, 0.75, 0.5, 0.75, 1.0, 0.625, 1.0, 0.625, 0.5, 0.625, 0.5, 0.625, 1.0, 0.5, 1.0, 0.5, 0.5, 0.5, 0.5, 0.5, 1.0, 0.375, 1.0, 0.375, 0.5, 0.375, 0.5, 0.375, 1.0, 0.25, 1.0, 0.25, 0.5, 0.4197, 0.4197, 0.25, 0.49, 0.08029, 0.4197, 0.01, 0.25, 0.08029, 0.08029, 0.25, 0.01, 0.4197, 0.08029, 0.49, 0.25, 0.25, 0.5, 0.25, 1.0, 0.125, 1.0, 0.125, 0.5, 0.125, 0.5, 0.125, 1.0, 0.0, 1.0, 0.0, 0.5, 0.562, 0.25, 0.617, 0.383, 0.617, 0.383, 0.562, 0.25, 0.883, 0.383, 0.75, 0.438, 0.75, 0.49, 0.9197, 0.4197, 0.938, 0.25, 0.883, 0.383, 0.9197, 0.4197, 0.99, 0.25, 0.883, 0.117, 0.938, 0.25, 0.99, 0.25, 0.9197, 0.08029, 0.75, 0.06195, 0.883, 0.117, 0.9197, 0.08029, 0.75, 0.01, 0.617, 0.117, 0.75, 0.06195, 0.75, 0.01, 0.5803, 0.08029, 0.562, 0.25, 0.617, 0.117, 0.5803, 0.08029, 0.51, 0.25, 0.617, 0.383, 0.562, 0.25, 0.51, 0.25, 0.5803, 0.4197, 0.75, 0.438, 0.617, 0.383, 0.5803, 0.4197, 0.75, 0.49, 0.6139, 0.25, 0.6538, 0.3462, 0.6538, 0.3462, 0.6139, 0.25, 0.75, 0.06195, 0.617, 0.117, 0.617, 0.117, 0.75, 0.06195, 0.938, 0.25, 0.883, 0.117, 0.883, 0.117, 0.938, 0.25, 0.75, 0.438, 0.883, 0.383, 0.883, 0.383, 0.75, 0.438, 0.617, 0.383, 0.75, 0.438, 0.75, 0.438, 0.617, 0.383, 0.617, 0.117, 0.562, 0.25, 0.562, 0.25, 0.617, 0.117, 0.883, 0.117, 0.75, 0.06195, 0.75, 0.06195, 0.883, 0.117, 0.883, 0.383, 0.938, 0.25, 0.938, 0.25, 0.883, 0.383, 0.8462, 0.3462, 0.75, 0.3861, 0.75, 0.438, 0.883, 0.383, 0.8861, 0.25, 0.8462, 0.3462, 0.883, 0.383, 0.938, 0.25, 0.8462, 0.1538, 0.8861, 0.25, 0.938, 0.25, 0.883, 0.117, 0.75, 0.1139, 0.8462, 0.1538, 0.883, 0.117, 0.75, 0.06195, 0.6538, 0.1538, 0.75, 0.1139, 0.75, 0.06195, 0.617, 0.117, 0.6139, 0.25, 0.6538, 0.1538, 0.617, 0.117, 0.562, 0.25, 0.6538, 0.3462, 0.6139, 0.25, 0.562, 0.25, 0.617, 0.383, 0.75, 0.3861, 0.6538, 0.3462, 0.617, 0.383, 0.75, 0.438, 0.8601, 0.25, 0.8279, 0.1721, 0.8279, 0.1721, 0.8601, 0.25, 0.75, 0.1139, 0.6538, 0.1538, 0.6538, 0.1538, 0.75, 0.1139, 0.8861, 0.25, 0.8462, 0.1538, 0.8462, 0.1538, 0.8861, 0.25, 0.75, 0.3861, 0.8462, 0.3462, 0.8462, 0.3462, 0.75, 0.3861, 0.6538, 0.3462, 0.75, 0.3861, 0.75, 0.3861, 0.6538, 0.3462, 0.6538, 0.1538, 0.6139, 0.25, 0.6139, 0.25, 0.6538, 0.1538, 0.8462, 0.1538, 0.75, 0.1139, 0.75, 0.1139, 0.8462, 0.1538, 0.8462, 0.3462, 0.8861, 0.25, 0.8861, 0.25, 0.8462, 0.3462, 0.6721, 0.3279, 0.7217, 0.3484, 0.6847, 0.3331, 0.6721, 0.3279, 0.8601, 0.25, 0.8279, 0.3279, 0.8462, 0.3462, 0.8861, 0.25, 0.8279, 0.1721, 0.8601, 0.25, 0.8861, 0.25, 0.8462, 0.1538, 0.75, 0.1399, 0.8279, 0.1721, 0.8462, 0.1538, 0.75, 0.1139, 0.6721, 0.1721, 0.75, 0.1399, 0.75, 0.1139, 0.6538, 0.1538, 0.6399, 0.25, 0.6721, 0.1721, 0.6538, 0.1538, 0.6139, 0.25, 0.6721, 0.3279, 0.6399, 0.25, 0.6139, 0.25, 0.6538, 0.3462, 0.6847, 0.3331, 0.7244, 0.3471, 0.7756, 0.3471, 0.8153, 0.3331, 0.8279, 0.3279, 0.8601, 0.25, 0.8279, 0.1721, 0.75, 0.1399, 0.6721, 0.1721, 0.6399, 0.25, 0.6721, 0.3279, 0.6721, 0.1721, 0.6399, 0.25, 0.6399, 0.25, 0.6721, 0.1721, 0.8279, 0.1721, 0.75, 0.1399, 0.75, 0.1399, 0.8279, 0.1721, 0.8279, 0.3279, 0.8601, 0.25, 0.8601, 0.25, 0.8279, 0.3279, 0.6399, 0.25, 0.6721, 0.3279, 0.6721, 0.3279, 0.6399, 0.25, 0.75, 0.1399, 0.6721, 0.1721, 0.6721, 0.1721, 0.75, 0.1399, 0.6847, 0.3331, 0.7217, 0.3484, 0.7386, 0.3554, 0.7244, 0.3471, 0.7244, 0.3471, 0.7386, 0.3554, 0.7614, 0.3554, 0.7756, 0.3471, 0.7756, 0.3471, 0.7614, 0.3554, 0.7783, 0.3484, 0.8153, 0.3331, 0.7783, 0.3484, 0.8279, 0.3279, 0.8279, 0.3279, 0.8153, 0.3331, 0.75, 0.3861, 0.8462, 0.3462, 0.8279, 0.3279, 0.7783, 0.3484, 0.7614, 0.3554, 0.7386, 0.3554, 0.7217, 0.3484, 0.6721, 0.3279, 0.6538, 0.3462, 0.4375, 0.125, 0.5875, 0.125, 0.5875, 0.25, 0.4375, 0.25, 0.4414, 0.2798, 0.5816, 0.2798, 0.5816, 0.2798, 0.4414, 0.2798, 0.1875, 0.625, 0.1875, 0.75, 0.1562, 0.75, 0.1562, 0.625, 0.1562, 0.625, 0.1562, 0.75, 0.125, 0.75, 0.125, 0.625, 0.375, 0.125, 0.375, 0.0, 0.3759, 0.0, 0.4375, 0.0, 0.4375, 0.125, 0.4127, 0.9804, 0.4391, 0.9875, 0.4375, 1.0, 0.4067, 0.9918, 0.3125, 0.625, 0.3125, 0.5, 0.3438, 0.5, 0.3438, 0.625, 0.3438, 0.625, 0.3438, 0.5, 0.4062, 0.5, 0.4062, 0.625, 0.4062, 0.625, 0.4062, 0.5, 0.4375, 0.5, 0.4375, 0.625, 0.25, 0.625, 0.3125, 0.625, 0.3125, 0.75, 0.25, 0.75, 0.8375, 0.625, 0.8375, 0.5, 0.875, 0.5, 0.875, 0.625, 0.625, 0.125, 0.625, 0.25, 0.5875, 0.25, 0.5875, 0.125, 0.4375, 0.625, 0.5875, 0.625, 0.5875, 0.75, 0.4375, 0.75, 0.6125, 0.79, 0.6125, 0.79, 0.6125, 0.96, 0.6125, 0.96, 0.6625, 0.625, 0.6625, 0.75, 0.625, 0.75, 0.625, 0.625, 0.6625, 0.5, 0.8375, 0.5, 0.8375, 0.625, 0.6625, 0.625, 0.625, 0.5, 0.625, 0.625, 0.5875, 0.625, 0.5875, 0.5, 0.6625, 0.5, 0.6625, 0.625, 0.625, 0.625, 0.625, 0.5, 0.4375, 0.5, 0.5875, 0.5, 0.5875, 0.625, 0.4375, 0.625, 0.6125, 0.79, 0.6044, 0.7706, 0.6044, 0.7706, 0.6125, 0.79, 0.25, 0.5, 0.3125, 0.5, 0.3125, 0.625, 0.25, 0.625, 0.4062, 0.75, 0.4062, 0.625, 0.4375, 0.625, 0.4375, 0.75, 0.3438, 0.75, 0.3438, 0.625, 0.4062, 0.625, 0.4062, 0.75, 0.3125, 0.75, 0.3125, 0.625, 0.3438, 0.625, 0.3438, 0.75, 0.375, 0.25, 0.375, 0.125, 0.4375, 0.125, 0.4375, 0.25, 0.1562, 0.5, 0.1562, 0.625, 0.125, 0.625, 0.125, 0.5, 0.1875, 0.5, 0.1875, 0.625, 0.1562, 0.625, 0.1562, 0.5, 0.4375, 0.0, 0.5875, 0.0, 0.5875, 0.125, 0.4375, 0.125, 0.8375, 0.625, 0.8375, 0.75, 0.6625, 0.75, 0.6625, 0.625, 0.6044, 0.9794, 0.6044, 0.9794, 0.5909, 0.9851, 0.5856, 0.9873, 0.585, 0.9875, 0.585, 0.9875, 0.585, 0.9875, 0.625, 0.625, 0.625, 0.75, 0.5958, 0.75, 0.5899, 0.75, 0.5875, 0.75, 0.5875, 0.75, 0.5875, 0.625, 0.5875, 0.0, 0.5875, 0.0, 0.5899, 0.0, 0.5958, 0.0, 0.625, 0.0, 0.625, 0.125, 0.5875, 0.125, 0.4127, 0.7696, 0.4391, 0.7625, 0.4391, 0.7625, 0.4127, 0.7696, 0.4391, 0.7625, 0.4375, 0.75, 0.5875, 0.75, 0.585, 0.7625, 0.4391, 0.7625, 0.585, 0.7625, 0.585, 0.7625, 0.4391, 0.7625, 0.3875, 0.9359, 0.3875, 0.8141, 0.3875, 0.8141, 0.3875, 0.9359, 0.3946, 0.9623, 0.3875, 0.9359, 0.3875, 0.9359, 0.3946, 0.9623, 0.6125, 0.96, 0.6125, 0.96, 0.6044, 0.9794, 0.6044, 0.9794, 0.4127, 0.9804, 0.3946, 0.9623, 0.3946, 0.9623, 0.4127, 0.9804, 0.585, 0.9875, 0.4391, 0.9875, 0.4391, 0.9875, 0.585, 0.9875, 0.4391, 0.9875, 0.4127, 0.9804, 0.4127, 0.9804, 0.4391, 0.9875, 0.3875, 0.8141, 0.3946, 0.7877, 0.3946, 0.7877, 0.3875, 0.8141, 0.875, 0.625, 0.875, 0.75, 0.8375, 0.75, 0.8375, 0.625, 0.3946, 0.7877, 0.4127, 0.7696, 0.4127, 0.7696, 0.3946, 0.7877, 0.6125, 0.79, 0.625, 0.7875, 0.625, 0.9625, 0.6125, 0.96, 0.5875, 1.0, 0.585, 0.9875, 0.585, 0.9875, 0.5875, 1.0, 0.585, 0.7625, 0.585, 0.7625, 0.5856, 0.7627, 0.5909, 0.7649, 0.6044, 0.7706, 0.6044, 0.7706, 0.585, 0.7625, 0.5875, 1.0, 0.585, 0.9875, 0.5856, 0.9873, 0.5874, 0.9996, 0.5874, 0.9996, 0.5856, 0.9873, 0.5909, 0.9851, 0.5934, 0.9976, 0.585, 0.7625, 0.5875, 0.75, 0.5874, 0.7504, 0.5856, 0.7627, 0.5856, 0.7627, 0.5874, 0.7504, 0.5934, 0.7524, 0.5909, 0.7649, 0.585, 0.7625, 0.5875, 0.75, 0.5875, 0.75, 0.585, 0.7625, 0.4414, 0.4702, 0.4217, 0.4649, 0.4217, 0.4649, 0.4414, 0.4702, 0.4217, 0.2851, 0.4414, 0.2798, 0.4414, 0.2798, 0.4217, 0.2851, 0.5952, 0.4566, 0.5912, 0.4662, 0.5912, 0.4662, 0.5952, 0.4566, 0.4101, 0.4533, 0.4048, 0.4336, 0.4048, 0.4336, 0.4101, 0.4533, 0.5912, 0.4662, 0.5816, 0.4702, 0.5816, 0.4702, 0.5912, 0.4662, 0.4217, 0.4649, 0.4101, 0.4533, 0.4101, 0.4533, 0.4217, 0.4649, 0.5952, 0.2934, 0.5952, 0.4566, 0.5952, 0.4566, 0.5952, 0.2934, 0.4414, 0.4702, 0.4217, 0.4649, 0.4217, 0.4649, 0.4414, 0.4702, 0.5816, 0.4702, 0.4414, 0.4702, 0.4414, 0.4702, 0.5816, 0.4702, 0.4048, 0.375, 0.4048, 0.3164, 0.4048, 0.3164, 0.4048, 0.375, 0.5912, 0.2838, 0.5952, 0.2934, 0.5952, 0.2934, 0.5912, 0.2838, 0.4048, 0.3164, 0.4101, 0.2967, 0.4101, 0.2967, 0.4048, 0.3164, 0.5816, 0.2798, 0.5912, 0.2838, 0.5912, 0.2838, 0.5816, 0.2798, 0.4101, 0.2967, 0.4217, 0.2851, 0.4217, 0.2851, 0.4101, 0.2967, 0.5912, 0.2838, 0.5952, 0.2934, 0.5952, 0.2934, 0.5912, 0.2838, 0.5816, 0.4702, 0.4414, 0.4702, 0.4414, 0.4702, 0.5816, 0.4702, 0.4048, 0.375, 0.4048, 0.3164, 0.4048, 0.3164, 0.4048, 0.375, 0.5912, 0.2838, 0.5952, 0.2934, 0.5952, 0.2934, 0.5912, 0.2838, 0.4048, 0.3164, 0.4101, 0.2967, 0.4101, 0.2967, 0.4048, 0.3164, 0.5816, 0.2798, 0.5912, 0.2838, 0.5912, 0.2838, 0.5816, 0.2798, 0.4101, 0.2967, 0.4217, 0.2851, 0.4217, 0.2851, 0.4101, 0.2967, 0.4414, 0.2798, 0.5816, 0.2798, 0.5816, 0.2798, 0.4414, 0.2798, 0.4217, 0.2851, 0.4414, 0.2798, 0.4414, 0.2798, 0.4217, 0.2851, 0.5952, 0.4566, 0.5912, 0.4662, 0.5912, 0.4662, 0.5952, 0.4566, 0.4101, 0.4533, 0.4048, 0.4336, 0.4048, 0.4336, 0.4101, 0.4533, 0.5912, 0.4662, 0.5816, 0.4702, 0.5816, 0.4702, 0.5912, 0.4662, 0.4217, 0.4649, 0.4101, 0.4533, 0.4101, 0.4533, 0.4217, 0.4649, 0.5952, 0.2934, 0.5952, 0.4566, 0.5952, 0.4566, 0.5952, 0.2934, 0.5912, 0.2838, 0.5952, 0.2934, 0.5952, 0.2934, 0.5912, 0.2838, 0.4048, 0.3164, 0.4101, 0.2967, 0.4101, 0.2967, 0.4048, 0.3164, 0.5816, 0.2798, 0.5912, 0.2838, 0.5912, 0.2838, 0.5816, 0.2798, 0.4101, 0.2967, 0.4217, 0.2851, 0.4217, 0.2851, 0.4101, 0.2967, 0.4414, 0.2798, 0.5816, 0.2798, 0.5816, 0.2798, 0.4414, 0.2798, 0.4217, 0.2851, 0.4414, 0.2798, 0.4414, 0.2798, 0.4217, 0.2851, 0.5952, 0.4566, 0.5912, 0.4662, 0.5912, 0.4662, 0.5952, 0.4566, 0.4101, 0.4533, 0.4048, 0.4336, 0.4048, 0.4336, 0.4101, 0.4533, 0.5912, 0.4662, 0.5816, 0.4702, 0.5816, 0.4702, 0.5912, 0.4662, 0.4217, 0.4649, 0.4101, 0.4533, 0.4101, 0.4533, 0.4217, 0.4649, 0.5952, 0.2934, 0.5952, 0.4566, 0.5952, 0.4566, 0.5952, 0.2934, 0.4414, 0.4702, 0.4217, 0.4649, 0.4217, 0.4649, 0.4414, 0.4702, 0.5816, 0.4702, 0.4414, 0.4702, 0.4414, 0.4702, 0.5816, 0.4702, 0.4048, 0.375, 0.4048, 0.3164, 0.4048, 0.3164, 0.4048, 0.375, 0.4048, 0.3164, 0.4101, 0.2967, 0.4217, 0.2851, 0.4414, 0.2798, 0.5816, 0.2798, 0.5912, 0.2838, 0.5952, 0.2934, 0.5952, 0.4566, 0.5912, 0.4662, 0.5816, 0.4702, 0.4414, 0.4702, 0.4217, 0.4649, 0.4101, 0.4533, 0.4048, 0.4336, 0.4048, 0.375, 0.4048, 0.3164, 0.4101, 0.2967, 0.4101, 0.2967, 0.4048, 0.3164, 0.5816, 0.2798, 0.5912, 0.2838, 0.5912, 0.2838, 0.5816, 0.2798, 0.4101, 0.2967, 0.4217, 0.2851, 0.4217, 0.2851, 0.4101, 0.2967, 0.4414, 0.2798, 0.5816, 0.2798, 0.5816, 0.2798, 0.4414, 0.2798, 0.4217, 0.2851, 0.4414, 0.2798, 0.4414, 0.2798, 0.4217, 0.2851, 0.5952, 0.4566, 0.5912, 0.4662, 0.5912, 0.4662, 0.5952, 0.4566, 0.4101, 0.4533, 0.4048, 0.4336, 0.4048, 0.4336, 0.4101, 0.4533, 0.5912, 0.4662, 0.5816, 0.4702, 0.5816, 0.4702, 0.5912, 0.4662, 0.4217, 0.4649, 0.4101, 0.4533, 0.4101, 0.4533, 0.4217, 0.4649, 0.5952, 0.2934, 0.5952, 0.4566, 0.5952, 0.4566, 0.5952, 0.2934, 0.4414, 0.4702, 0.4217, 0.4649, 0.4217, 0.4649, 0.4414, 0.4702, 0.5816, 0.4702, 0.4414, 0.4702, 0.4414, 0.4702, 0.5816, 0.4702, 0.4048, 0.375, 0.4048, 0.3164, 0.4048, 0.3164, 0.4048, 0.375, 0.4048, 0.4336, 0.4048, 0.375, 0.4048, 0.375, 0.4048, 0.4336, 0.4048, 0.4336, 0.4048, 0.375, 0.4048, 0.375, 0.4048, 0.4336, 0.4048, 0.4336, 0.4048, 0.375, 0.4048, 0.375, 0.4048, 0.4336, 0.4048, 0.4336, 0.4048, 0.375, 0.4048, 0.375, 0.4048, 0.4336, 0.1875, 0.5, 0.25, 0.5, 0.25, 0.625, 0.1875, 0.625, 0.1875, 0.625, 0.25, 0.625, 0.25, 0.75, 0.1875, 0.75, 0.1562, 0.5, 0.125, 0.5, 0.4375, 0.25, 0.5875, 0.25, 0.625, 0.25, 0.8375, 0.5, 0.6625, 0.5, 0.625, 0.5, 0.5875, 0.5, 0.4375, 0.5, 0.4062, 0.5, 0.3438, 0.5, 0.3125, 0.5, 0.25, 0.5, 0.1875, 0.5, 0.4375, 1.0, 0.4391, 0.9875, 0.585, 0.9875, 0.5875, 1.0, 0.4067, 0.9918, 0.4062, 0.9916, 0.3834, 0.9688, 0.3946, 0.9623, 0.4127, 0.9804, 0.3946, 0.9623, 0.3834, 0.9688, 0.375, 0.9375, 0.3875, 0.9359, 0.3875, 0.8141, 0.375, 0.8125, 0.3834, 0.7812, 0.3946, 0.7877, 0.3946, 0.7877, 0.3834, 0.7812, 0.4063, 0.7584, 0.4127, 0.7696, 0.614, 0.761, 0.6044, 0.7706, 0.5909, 0.7649, 0.5934, 0.7524, 0.625, 0.7875, 0.6125, 0.79, 0.6044, 0.7706, 0.614, 0.761, 0.6125, 0.96, 0.625, 0.9625, 0.614, 0.989, 0.6044, 0.9794, 0.6044, 0.9794, 0.614, 0.989, 0.5934, 0.9976, 0.5909, 0.9851, 0.4127, 0.7696, 0.4063, 0.7584, 0.4375, 0.75, 0.4391, 0.7625, 0.3875, 0.8141, 0.3946, 0.7877, 0.4127, 0.7696, 0.4391, 0.7625, 0.585, 0.7625, 0.6044, 0.7706, 0.6125, 0.79, 0.6125, 0.96, 0.6044, 0.9794, 0.585, 0.9875, 0.4391, 0.9875, 0.4127, 0.9804, 0.3946, 0.9623, 0.3875, 0.9359, 0.4391, 0.7625, 0.585, 0.7625, 0.585, 0.7625, 0.4391, 0.7625, 0.3875, 0.9359, 0.3875, 0.8141, 0.3875, 0.8141, 0.3875, 0.9359, 0.6125, 0.96, 0.6044, 0.9794, 0.6044, 0.9794, 0.6125, 0.96, 0.3946, 0.9623, 0.3875, 0.9359, 0.3875, 0.9359, 0.3946, 0.9623, 0.6044, 0.9794, 0.585, 0.9875, 0.585, 0.9875, 0.6044, 0.9794, 0.4127, 0.9804, 0.3946, 0.9623, 0.3946, 0.9623, 0.4127, 0.9804, 0.585, 0.9875, 0.4391, 0.9875, 0.4391, 0.9875, 0.585, 0.9875, 0.4391, 0.9875, 0.4127, 0.9804, 0.4127, 0.9804, 0.4391, 0.9875, 0.6044, 0.7706, 0.6125, 0.79, 0.6125, 0.79, 0.6044, 0.7706, 0.3875, 0.8141, 0.3946, 0.7877, 0.3946, 0.7877, 0.3875, 0.8141, 0.585, 0.7625, 0.6044, 0.7706, 0.6044, 0.7706, 0.585, 0.7625, 0.3946, 0.7877, 0.4127, 0.7696, 0.4127, 0.7696, 0.3946, 0.7877, 0.6125, 0.79, 0.6125, 0.96, 0.6125, 0.96, 0.6125, 0.79, 0.3875, 0.9359, 0.375, 0.9375, 0.375, 0.875, 0.375, 0.8125, 0.3875, 0.8141, 0.4127, 0.7696, 0.4127, 0.7696, 0.4391, 0.7625, 0.4391, 0.7625])
me_cylinder_002.update()

# ---- objects
ob_light = bpy.data.objects.new('Light', light_light)
ob_camera = bpy.data.objects.new('Camera', cam_camera)
ob_cctv = bpy.data.objects.new('CCTV', me_cylinder)
ob_cctv2_0 = bpy.data.objects.new('CCTV2.0', me_cylinder_002)

# ---- transforms, parenting, visibility, modifiers, constraints
ob_light.location = (4.076, -7.44, 1.127)
ob_light.rotation_euler = (0.6503, 0.05522, 1.866)
ob_light.lock_rotations_4d = False
ob_light.empty_display_type = 'ARROWS'
ob_light.color = (0.0, 0.0, 0.0, 0.0)
ob_light.lineart.crease_threshold = 0.0
ob_camera.location = (7.359, -6.926, 4.958)
ob_camera.rotation_euler = (1.109, 0.0, 0.8149)
ob_camera.lock_rotations_4d = False
ob_camera.empty_display_type = 'ARROWS'
ob_camera.color = (0.0, 0.0, 0.0, 0.0)
ob_camera.display_type = 'WIRE'
ob_camera.lineart.crease_threshold = 0.0
ob_cctv.location = (0.0, -6.066, 2.157)
ob_cctv.scale = (0.8247, 0.8247, 0.1179)
ob_cctv2_0.location = (0.0, 4.726, 1.427)

# ---- collection membership
col_collection.objects.link(ob_light)
col_collection.objects.link(ob_camera)
col_collection.objects.link(ob_cctv)
col_collection.objects.link(ob_cctv2_0)

# ---- scene / render settings (as saved in the file)
scene.camera = ob_camera
scene.frame_start = 1; scene.frame_end = 250; scene.frame_set(126)
scene.render.engine = 'BLENDER_EEVEE_NEXT'
scene.cycles.sampling_pattern = 'TABULATED_SOBOL'
scene.view_settings.view_transform = 'Filmic'
bpy.context.view_layer.update()
